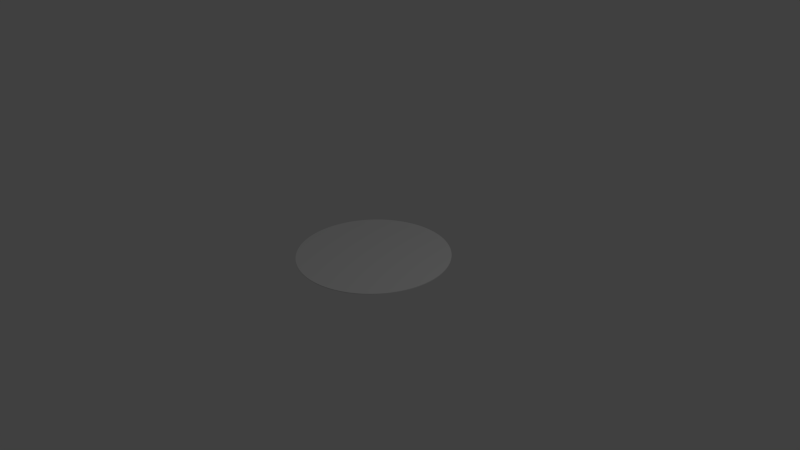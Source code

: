 # Source: target2.blend  (saved by Blender 2.69.0; exported with 4.5.12 LTS)
import bpy
from mathutils import Matrix  # noqa: F401  (used for matrix-valued properties, if any)

bpy.ops.wm.read_factory_settings(use_empty=True)
scene = bpy.context.scene
scene.name = 'Scene'

# ---- collections
col_collection_1 = bpy.data.collections.new('Collection 1'); scene.collection.children.link(col_collection_1)

# ---- world
world_world = bpy.data.worlds.new('World'); scene.world = world_world
world_world.color = (0.05088, 0.05088, 0.05088)
world_world.use_sun_shadow = False
world_world.sun_shadow_jitter_overblur = 0.0
world_world.cycles.sampling_method = 'MANUAL'
world_world.cycles.sample_map_resolution = 256

# ---- cameras
cam_camera = bpy.data.cameras.new('Camera')
cam_camera.clip_end = 100.0
cam_camera.lens = 35.0
cam_camera.sensor_width = 32.0
cam_camera.sensor_height = 18.0
cam_camera.ortho_scale = 7.314
cam_camera.dof.focus_distance = 0.0
cam_camera.dof.aperture_fstop = 128.0

# ---- lights
light_lamp = bpy.data.lights.new('Lamp', 'POINT')
light_lamp.transmission_factor = 0.0
light_lamp.cutoff_distance = 30.0
light_lamp.energy = 100.0
light_lamp.shadow_buffer_clip_start = 1.001
light_lamp.shadow_soft_size = 0.1
light_lamp.shadow_maximum_resolution = 0.006
light_lamp.use_absolute_resolution = True
light_lamp.cycles.use_multiple_importance_sampling = False

# ---- meshes
me_cylinder = bpy.data.meshes.new('Cylinder')
me_cylinder.from_pydata([(0.0, 0.0, -0.005), (0.0, 0.0, 0.005), (0.0, 1.0, -0.005), (0.0, 1.0, 0.005), (0.01227, 0.9999, -0.005), (0.01227, 0.9999, 0.005), (0.02454, 0.9997, -0.005), (0.02454, 0.9997, 0.005), (0.03681, 0.9993, -0.005), (0.03681, 0.9993, 0.005), (0.04907, 0.9988, -0.005), (0.04907, 0.9988, 0.005), (0.06132, 0.9981, -0.005), (0.06132, 0.9981, 0.005), (0.07356, 0.9973, -0.005), (0.07356, 0.9973, 0.005), (0.0858, 0.9963, -0.005), (0.0858, 0.9963, 0.005), (0.09802, 0.9952, -0.005), (0.09802, 0.9952, 0.005), (0.1102, 0.9939, -0.005), (0.1102, 0.9939, 0.005), (0.1224, 0.9925, -0.005), (0.1224, 0.9925, 0.005), (0.1346, 0.9909, -0.005), (0.1346, 0.9909, 0.005), (0.1467, 0.9892, -0.005), (0.1467, 0.9892, 0.005), (0.1589, 0.9873, -0.005), (0.1589, 0.9873, 0.005), (0.171, 0.9853, -0.005), (0.171, 0.9853, 0.005), (0.183, 0.9831, -0.005), (0.183, 0.9831, 0.005), (0.1951, 0.9808, -0.005), (0.1951, 0.9808, 0.005), (0.2071, 0.9783, -0.005), (0.2071, 0.9783, 0.005), (0.2191, 0.9757, -0.005), (0.2191, 0.9757, 0.005), (0.2311, 0.9729, -0.005), (0.2311, 0.9729, 0.005), (0.243, 0.97, -0.005), (0.243, 0.97, 0.005), (0.2549, 0.967, -0.005), (0.2549, 0.967, 0.005), (0.2667, 0.9638, -0.005), (0.2667, 0.9638, 0.005), (0.2785, 0.9604, -0.005), (0.2785, 0.9604, 0.005), (0.2903, 0.9569, -0.005), (0.2903, 0.9569, 0.005), (0.302, 0.9533, -0.005), (0.302, 0.9533, 0.005), (0.3137, 0.9495, -0.005), (0.3137, 0.9495, 0.005), (0.3253, 0.9456, -0.005), (0.3253, 0.9456, 0.005), (0.3369, 0.9415, -0.005), (0.3369, 0.9415, 0.005), (0.3484, 0.9373, -0.005), (0.3484, 0.9373, 0.005), (0.3599, 0.933, -0.005), (0.3599, 0.933, 0.005), (0.3713, 0.9285, -0.005), (0.3713, 0.9285, 0.005), (0.3827, 0.9239, -0.005), (0.3827, 0.9239, 0.005), (0.394, 0.9191, -0.005), (0.394, 0.9191, 0.005), (0.4052, 0.9142, -0.005), (0.4052, 0.9142, 0.005), (0.4164, 0.9092, -0.005), (0.4164, 0.9092, 0.005), (0.4276, 0.904, -0.005), (0.4276, 0.904, 0.005), (0.4386, 0.8987, -0.005), (0.4386, 0.8987, 0.005), (0.4496, 0.8932, -0.005), (0.4496, 0.8932, 0.005), (0.4605, 0.8876, -0.005), (0.4605, 0.8876, 0.005), (0.4714, 0.8819, -0.005), (0.4714, 0.8819, 0.005), (0.4822, 0.8761, -0.005), (0.4822, 0.8761, 0.005), (0.4929, 0.8701, -0.005), (0.4929, 0.8701, 0.005), (0.5035, 0.864, -0.005), (0.5035, 0.864, 0.005), (0.5141, 0.8577, -0.005), (0.5141, 0.8577, 0.005), (0.5246, 0.8514, -0.005), (0.5246, 0.8514, 0.005), (0.535, 0.8449, -0.005), (0.535, 0.8449, 0.005), (0.5453, 0.8382, -0.005), (0.5453, 0.8382, 0.005), (0.5556, 0.8315, -0.005), (0.5556, 0.8315, 0.005), (0.5657, 0.8246, -0.005), (0.5657, 0.8246, 0.005), (0.5758, 0.8176, -0.005), (0.5758, 0.8176, 0.005), (0.5858, 0.8105, -0.005), (0.5858, 0.8105, 0.005), (0.5957, 0.8032, -0.005), (0.5957, 0.8032, 0.005), (0.6055, 0.7958, -0.005), (0.6055, 0.7958, 0.005), (0.6152, 0.7883, -0.005), (0.6152, 0.7883, 0.005), (0.6249, 0.7807, -0.005), (0.6249, 0.7807, 0.005), (0.6344, 0.773, -0.005), (0.6344, 0.773, 0.005), (0.6438, 0.7652, -0.005), (0.6438, 0.7652, 0.005), (0.6532, 0.7572, -0.005), (0.6532, 0.7572, 0.005), (0.6624, 0.7491, -0.005), (0.6624, 0.7491, 0.005), (0.6716, 0.741, -0.005), (0.6716, 0.741, 0.005), (0.6806, 0.7327, -0.005), (0.6806, 0.7327, 0.005), (0.6895, 0.7242, -0.005), (0.6895, 0.7242, 0.005), (0.6984, 0.7157, -0.005), (0.6984, 0.7157, 0.005), (0.7071, 0.7071, -0.005), (0.7071, 0.7071, 0.005), (0.7157, 0.6984, -0.005), (0.7157, 0.6984, 0.005), (0.7242, 0.6895, -0.005), (0.7242, 0.6895, 0.005), (0.7327, 0.6806, -0.005), (0.7327, 0.6806, 0.005), (0.741, 0.6716, -0.005), (0.741, 0.6716, 0.005), (0.7491, 0.6624, -0.005), (0.7491, 0.6624, 0.005), (0.7572, 0.6532, -0.005), (0.7572, 0.6532, 0.005), (0.7652, 0.6438, -0.005), (0.7652, 0.6438, 0.005), (0.773, 0.6344, -0.005), (0.773, 0.6344, 0.005), (0.7807, 0.6249, -0.005), (0.7807, 0.6249, 0.005), (0.7883, 0.6152, -0.005), (0.7883, 0.6152, 0.005), (0.7958, 0.6055, -0.005), (0.7958, 0.6055, 0.005), (0.8032, 0.5957, -0.005), (0.8032, 0.5957, 0.005), (0.8105, 0.5858, -0.005), (0.8105, 0.5858, 0.005), (0.8176, 0.5758, -0.005), (0.8176, 0.5758, 0.005), (0.8246, 0.5657, -0.005), (0.8246, 0.5657, 0.005), (0.8315, 0.5556, -0.005), (0.8315, 0.5556, 0.005), (0.8382, 0.5453, -0.005), (0.8382, 0.5453, 0.005), (0.8449, 0.535, -0.005), (0.8449, 0.535, 0.005), (0.8514, 0.5246, -0.005), (0.8514, 0.5246, 0.005), (0.8577, 0.5141, -0.005), (0.8577, 0.5141, 0.005), (0.864, 0.5035, -0.005), (0.864, 0.5035, 0.005), (0.8701, 0.4929, -0.005), (0.8701, 0.4929, 0.005), (0.8761, 0.4822, -0.005), (0.8761, 0.4822, 0.005), (0.8819, 0.4714, -0.005), (0.8819, 0.4714, 0.005), (0.8876, 0.4605, -0.005), (0.8876, 0.4605, 0.005), (0.8932, 0.4496, -0.005), (0.8932, 0.4496, 0.005), (0.8987, 0.4386, -0.005), (0.8987, 0.4386, 0.005), (0.904, 0.4276, -0.005), (0.904, 0.4276, 0.005), (0.9092, 0.4164, -0.005), (0.9092, 0.4164, 0.005), (0.9142, 0.4052, -0.005), (0.9142, 0.4052, 0.005), (0.9191, 0.394, -0.005), (0.9191, 0.394, 0.005), (0.9239, 0.3827, -0.005), (0.9239, 0.3827, 0.005), (0.9285, 0.3713, -0.005), (0.9285, 0.3713, 0.005), (0.933, 0.3599, -0.005), (0.933, 0.3599, 0.005), (0.9373, 0.3484, -0.005), (0.9373, 0.3484, 0.005), (0.9415, 0.3369, -0.005), (0.9415, 0.3369, 0.005), (0.9456, 0.3253, -0.005), (0.9456, 0.3253, 0.005), (0.9495, 0.3137, -0.005), (0.9495, 0.3137, 0.005), (0.9533, 0.302, -0.005), (0.9533, 0.302, 0.005), (0.9569, 0.2903, -0.005), (0.9569, 0.2903, 0.005), (0.9604, 0.2785, -0.005), (0.9604, 0.2785, 0.005), (0.9638, 0.2667, -0.005), (0.9638, 0.2667, 0.005), (0.967, 0.2549, -0.005), (0.967, 0.2549, 0.005), (0.97, 0.243, -0.005), (0.97, 0.243, 0.005), (0.9729, 0.2311, -0.005), (0.9729, 0.2311, 0.005), (0.9757, 0.2191, -0.005), (0.9757, 0.2191, 0.005), (0.9783, 0.2071, -0.005), (0.9783, 0.2071, 0.005), (0.9808, 0.1951, -0.005), (0.9808, 0.1951, 0.005), (0.9831, 0.183, -0.005), (0.9831, 0.183, 0.005), (0.9853, 0.171, -0.005), (0.9853, 0.171, 0.005), (0.9873, 0.1589, -0.005), (0.9873, 0.1589, 0.005), (0.9892, 0.1467, -0.005), (0.9892, 0.1467, 0.005), (0.9909, 0.1346, -0.005), (0.9909, 0.1346, 0.005), (0.9925, 0.1224, -0.005), (0.9925, 0.1224, 0.005), (0.9939, 0.1102, -0.005), (0.9939, 0.1102, 0.005), (0.9952, 0.09802, -0.005), (0.9952, 0.09802, 0.005), (0.9963, 0.0858, -0.005), (0.9963, 0.0858, 0.005), (0.9973, 0.07356, -0.005), (0.9973, 0.07356, 0.005), (0.9981, 0.06132, -0.005), (0.9981, 0.06132, 0.005), (0.9988, 0.04907, -0.005), (0.9988, 0.04907, 0.005), (0.9993, 0.03681, -0.005), (0.9993, 0.03681, 0.005), (0.9997, 0.02454, -0.005), (0.9997, 0.02454, 0.005), (0.9999, 0.01227, -0.005), (0.9999, 0.01227, 0.005), (1.0, -7.59e-07, -0.005), (1.0, -7.59e-07, 0.005), (0.9999, -0.01227, -0.005), (0.9999, -0.01227, 0.005), (0.9997, -0.02454, -0.005), (0.9997, -0.02454, 0.005), (0.9993, -0.03681, -0.005), (0.9993, -0.03681, 0.005), (0.9988, -0.04907, -0.005), (0.9988, -0.04907, 0.005), (0.9981, -0.06132, -0.005), (0.9981, -0.06132, 0.005), (0.9973, -0.07357, -0.005), (0.9973, -0.07357, 0.005), (0.9963, -0.0858, -0.005), (0.9963, -0.0858, 0.005), (0.9952, -0.09802, -0.005), (0.9952, -0.09802, 0.005), (0.9939, -0.1102, -0.005), (0.9939, -0.1102, 0.005), (0.9925, -0.1224, -0.005), (0.9925, -0.1224, 0.005), (0.9909, -0.1346, -0.005), (0.9909, -0.1346, 0.005), (0.9892, -0.1467, -0.005), (0.9892, -0.1467, 0.005), (0.9873, -0.1589, -0.005), (0.9873, -0.1589, 0.005), (0.9853, -0.171, -0.005), (0.9853, -0.171, 0.005), (0.9831, -0.183, -0.005), (0.9831, -0.183, 0.005), (0.9808, -0.1951, -0.005), (0.9808, -0.1951, 0.005), (0.9783, -0.2071, -0.005), (0.9783, -0.2071, 0.005), (0.9757, -0.2191, -0.005), (0.9757, -0.2191, 0.005), (0.9729, -0.2311, -0.005), (0.9729, -0.2311, 0.005), (0.97, -0.243, -0.005), (0.97, -0.243, 0.005), (0.967, -0.2549, -0.005), (0.967, -0.2549, 0.005), (0.9638, -0.2667, -0.005), (0.9638, -0.2667, 0.005), (0.9604, -0.2785, -0.005), (0.9604, -0.2785, 0.005), (0.9569, -0.2903, -0.005), (0.9569, -0.2903, 0.005), (0.9533, -0.302, -0.005), (0.9533, -0.302, 0.005), (0.9495, -0.3137, -0.005), (0.9495, -0.3137, 0.005), (0.9456, -0.3253, -0.005), (0.9456, -0.3253, 0.005), (0.9415, -0.3369, -0.005), (0.9415, -0.3369, 0.005), (0.9373, -0.3484, -0.005), (0.9373, -0.3484, 0.005), (0.933, -0.3599, -0.005), (0.933, -0.3599, 0.005), (0.9285, -0.3713, -0.005), (0.9285, -0.3713, 0.005), (0.9239, -0.3827, -0.005), (0.9239, -0.3827, 0.005), (0.9191, -0.394, -0.005), (0.9191, -0.394, 0.005), (0.9142, -0.4052, -0.005), (0.9142, -0.4052, 0.005), (0.9092, -0.4164, -0.005), (0.9092, -0.4164, 0.005), (0.904, -0.4276, -0.005), (0.904, -0.4276, 0.005), (0.8987, -0.4386, -0.005), (0.8987, -0.4386, 0.005), (0.8932, -0.4496, -0.005), (0.8932, -0.4496, 0.005), (0.8876, -0.4605, -0.005), (0.8876, -0.4605, 0.005), (0.8819, -0.4714, -0.005), (0.8819, -0.4714, 0.005), (0.8761, -0.4822, -0.005), (0.8761, -0.4822, 0.005), (0.8701, -0.4929, -0.005), (0.8701, -0.4929, 0.005), (0.864, -0.5035, -0.005), (0.864, -0.5035, 0.005), (0.8577, -0.5141, -0.005), (0.8577, -0.5141, 0.005), (0.8514, -0.5246, -0.005), (0.8514, -0.5246, 0.005), (0.8449, -0.535, -0.005), (0.8449, -0.535, 0.005), (0.8382, -0.5453, -0.005), (0.8382, -0.5453, 0.005), (0.8315, -0.5556, -0.005), (0.8315, -0.5556, 0.005), (0.8246, -0.5657, -0.005), (0.8246, -0.5657, 0.005), (0.8176, -0.5758, -0.005), (0.8176, -0.5758, 0.005), (0.8105, -0.5858, -0.005), (0.8105, -0.5858, 0.005), (0.8032, -0.5957, -0.005), (0.8032, -0.5957, 0.005), (0.7958, -0.6055, -0.005), (0.7958, -0.6055, 0.005), (0.7883, -0.6152, -0.005), (0.7883, -0.6152, 0.005), (0.7807, -0.6249, -0.005), (0.7807, -0.6249, 0.005), (0.773, -0.6344, -0.005), (0.773, -0.6344, 0.005), (0.7652, -0.6438, -0.005), (0.7652, -0.6438, 0.005), (0.7572, -0.6532, -0.005), (0.7572, -0.6532, 0.005), (0.7491, -0.6624, -0.005), (0.7491, -0.6624, 0.005), (0.7409, -0.6716, -0.005), (0.7409, -0.6716, 0.005), (0.7327, -0.6806, -0.005), (0.7327, -0.6806, 0.005), (0.7242, -0.6895, -0.005), (0.7242, -0.6895, 0.005), (0.7157, -0.6984, -0.005), (0.7157, -0.6984, 0.005), (0.7071, -0.7071, -0.005), (0.7071, -0.7071, 0.005), (0.6984, -0.7157, -0.005), (0.6984, -0.7157, 0.005), (0.6895, -0.7242, -0.005), (0.6895, -0.7242, 0.005), (0.6806, -0.7327, -0.005), (0.6806, -0.7327, 0.005), (0.6716, -0.741, -0.005), (0.6716, -0.741, 0.005), (0.6624, -0.7491, -0.005), (0.6624, -0.7491, 0.005), (0.6532, -0.7572, -0.005), (0.6532, -0.7572, 0.005), (0.6438, -0.7652, -0.005), (0.6438, -0.7652, 0.005), (0.6344, -0.773, -0.005), (0.6344, -0.773, 0.005), (0.6249, -0.7807, -0.005), (0.6249, -0.7807, 0.005), (0.6152, -0.7883, -0.005), (0.6152, -0.7883, 0.005), (0.6055, -0.7958, -0.005), (0.6055, -0.7958, 0.005), (0.5957, -0.8032, -0.005), (0.5957, -0.8032, 0.005), (0.5858, -0.8105, -0.005), (0.5858, -0.8105, 0.005), (0.5758, -0.8176, -0.005), (0.5758, -0.8176, 0.005), (0.5657, -0.8246, -0.005), (0.5657, -0.8246, 0.005), (0.5556, -0.8315, -0.005), (0.5556, -0.8315, 0.005), (0.5453, -0.8382, -0.005), (0.5453, -0.8382, 0.005), (0.535, -0.8449, -0.005), (0.535, -0.8449, 0.005), (0.5246, -0.8514, -0.005), (0.5246, -0.8514, 0.005), (0.5141, -0.8577, -0.005), (0.5141, -0.8577, 0.005), (0.5035, -0.864, -0.005), (0.5035, -0.864, 0.005), (0.4929, -0.8701, -0.005), (0.4929, -0.8701, 0.005), (0.4822, -0.8761, -0.005), (0.4822, -0.8761, 0.005), (0.4714, -0.8819, -0.005), (0.4714, -0.8819, 0.005), (0.4605, -0.8876, -0.005), (0.4605, -0.8876, 0.005), (0.4496, -0.8932, -0.005), (0.4496, -0.8932, 0.005), (0.4386, -0.8987, -0.005), (0.4386, -0.8987, 0.005), (0.4276, -0.904, -0.005), (0.4276, -0.904, 0.005), (0.4164, -0.9092, -0.005), (0.4164, -0.9092, 0.005), (0.4052, -0.9142, -0.005), (0.4052, -0.9142, 0.005), (0.394, -0.9191, -0.005), (0.394, -0.9191, 0.005), (0.3827, -0.9239, -0.005), (0.3827, -0.9239, 0.005), (0.3713, -0.9285, -0.005), (0.3713, -0.9285, 0.005), (0.3599, -0.933, -0.005), (0.3599, -0.933, 0.005), (0.3484, -0.9373, -0.005), (0.3484, -0.9373, 0.005), (0.3369, -0.9415, -0.005), (0.3369, -0.9415, 0.005), (0.3253, -0.9456, -0.005), (0.3253, -0.9456, 0.005), (0.3137, -0.9495, -0.005), (0.3137, -0.9495, 0.005), (0.302, -0.9533, -0.005), (0.302, -0.9533, 0.005), (0.2903, -0.9569, -0.005), (0.2903, -0.9569, 0.005), (0.2785, -0.9604, -0.005), (0.2785, -0.9604, 0.005), (0.2667, -0.9638, -0.005), (0.2667, -0.9638, 0.005), (0.2549, -0.967, -0.005), (0.2549, -0.967, 0.005), (0.243, -0.97, -0.005), (0.243, -0.97, 0.005), (0.2311, -0.9729, -0.005), (0.2311, -0.9729, 0.005), (0.2191, -0.9757, -0.005), (0.2191, -0.9757, 0.005), (0.2071, -0.9783, -0.005), (0.2071, -0.9783, 0.005), (0.1951, -0.9808, -0.005), (0.1951, -0.9808, 0.005), (0.183, -0.9831, -0.005), (0.183, -0.9831, 0.005), (0.171, -0.9853, -0.005), (0.171, -0.9853, 0.005), (0.1589, -0.9873, -0.005), (0.1589, -0.9873, 0.005), (0.1467, -0.9892, -0.005), (0.1467, -0.9892, 0.005), (0.1346, -0.9909, -0.005), (0.1346, -0.9909, 0.005), (0.1224, -0.9925, -0.005), (0.1224, -0.9925, 0.005), (0.1102, -0.9939, -0.005), (0.1102, -0.9939, 0.005), (0.09801, -0.9952, -0.005), (0.09801, -0.9952, 0.005), (0.08579, -0.9963, -0.005), (0.08579, -0.9963, 0.005), (0.07356, -0.9973, -0.005), (0.07356, -0.9973, 0.005), (0.06132, -0.9981, -0.005), (0.06132, -0.9981, 0.005), (0.04906, -0.9988, -0.005), (0.04906, -0.9988, 0.005), (0.0368, -0.9993, -0.005), (0.0368, -0.9993, 0.005), (0.02454, -0.9997, -0.005), (0.02454, -0.9997, 0.005), (0.01227, -0.9999, -0.005), (0.01227, -0.9999, 0.005), (-5.094e-06, -1.0, -0.005), (-5.094e-06, -1.0, 0.005), (-0.01228, -0.9999, -0.005), (-0.01228, -0.9999, 0.005), (-0.02455, -0.9997, -0.005), (-0.02455, -0.9997, 0.005), (-0.03681, -0.9993, -0.005), (-0.03681, -0.9993, 0.005), (-0.04907, -0.9988, -0.005), (-0.04907, -0.9988, 0.005), (-0.06133, -0.9981, -0.005), (-0.06133, -0.9981, 0.005), (-0.07357, -0.9973, -0.005), (-0.07357, -0.9973, 0.005), (-0.0858, -0.9963, -0.005), (-0.0858, -0.9963, 0.005), (-0.09802, -0.9952, -0.005), (-0.09802, -0.9952, 0.005), (-0.1102, -0.9939, -0.005), (-0.1102, -0.9939, 0.005), (-0.1224, -0.9925, -0.005), (-0.1224, -0.9925, 0.005), (-0.1346, -0.9909, -0.005), (-0.1346, -0.9909, 0.005), (-0.1467, -0.9892, -0.005), (-0.1467, -0.9892, 0.005), (-0.1589, -0.9873, -0.005), (-0.1589, -0.9873, 0.005), (-0.171, -0.9853, -0.005), (-0.171, -0.9853, 0.005), (-0.183, -0.9831, -0.005), (-0.183, -0.9831, 0.005), (-0.1951, -0.9808, -0.005), (-0.1951, -0.9808, 0.005), (-0.2071, -0.9783, -0.005), (-0.2071, -0.9783, 0.005), (-0.2191, -0.9757, -0.005), (-0.2191, -0.9757, 0.005), (-0.2311, -0.9729, -0.005), (-0.2311, -0.9729, 0.005), (-0.243, -0.97, -0.005), (-0.243, -0.97, 0.005), (-0.2549, -0.967, -0.005), (-0.2549, -0.967, 0.005), (-0.2667, -0.9638, -0.005), (-0.2667, -0.9638, 0.005), (-0.2785, -0.9604, -0.005), (-0.2785, -0.9604, 0.005), (-0.2903, -0.9569, -0.005), (-0.2903, -0.9569, 0.005), (-0.302, -0.9533, -0.005), (-0.302, -0.9533, 0.005), (-0.3137, -0.9495, -0.005), (-0.3137, -0.9495, 0.005), (-0.3253, -0.9456, -0.005), (-0.3253, -0.9456, 0.005), (-0.3369, -0.9415, -0.005), (-0.3369, -0.9415, 0.005), (-0.3484, -0.9373, -0.005), (-0.3484, -0.9373, 0.005), (-0.3599, -0.933, -0.005), (-0.3599, -0.933, 0.005), (-0.3713, -0.9285, -0.005), (-0.3713, -0.9285, 0.005), (-0.3827, -0.9239, -0.005), (-0.3827, -0.9239, 0.005), (-0.394, -0.9191, -0.005), (-0.394, -0.9191, 0.005), (-0.4052, -0.9142, -0.005), (-0.4052, -0.9142, 0.005), (-0.4164, -0.9092, -0.005), (-0.4164, -0.9092, 0.005), (-0.4276, -0.904, -0.005), (-0.4276, -0.904, 0.005), (-0.4386, -0.8987, -0.005), (-0.4386, -0.8987, 0.005), (-0.4496, -0.8932, -0.005), (-0.4496, -0.8932, 0.005), (-0.4605, -0.8876, -0.005), (-0.4605, -0.8876, 0.005), (-0.4714, -0.8819, -0.005), (-0.4714, -0.8819, 0.005), (-0.4822, -0.8761, -0.005), (-0.4822, -0.8761, 0.005), (-0.4929, -0.8701, -0.005), (-0.4929, -0.8701, 0.005), (-0.5035, -0.864, -0.005), (-0.5035, -0.864, 0.005), (-0.5141, -0.8577, -0.005), (-0.5141, -0.8577, 0.005), (-0.5246, -0.8514, -0.005), (-0.5246, -0.8514, 0.005), (-0.535, -0.8449, -0.005), (-0.535, -0.8449, 0.005), (-0.5453, -0.8382, -0.005), (-0.5453, -0.8382, 0.005), (-0.5556, -0.8315, -0.005), (-0.5556, -0.8315, 0.005), (-0.5657, -0.8246, -0.005), (-0.5657, -0.8246, 0.005), (-0.5758, -0.8176, -0.005), (-0.5758, -0.8176, 0.005), (-0.5858, -0.8105, -0.005), (-0.5858, -0.8105, 0.005), (-0.5957, -0.8032, -0.005), (-0.5957, -0.8032, 0.005), (-0.6055, -0.7958, -0.005), (-0.6055, -0.7958, 0.005), (-0.6152, -0.7883, -0.005), (-0.6152, -0.7883, 0.005), (-0.6249, -0.7807, -0.005), (-0.6249, -0.7807, 0.005), (-0.6344, -0.773, -0.005), (-0.6344, -0.773, 0.005), (-0.6438, -0.7652, -0.005), (-0.6438, -0.7652, 0.005), (-0.6532, -0.7572, -0.005), (-0.6532, -0.7572, 0.005), (-0.6624, -0.7491, -0.005), (-0.6624, -0.7491, 0.005), (-0.6716, -0.7409, -0.005), (-0.6716, -0.7409, 0.005), (-0.6806, -0.7326, -0.005), (-0.6806, -0.7326, 0.005), (-0.6895, -0.7242, -0.005), (-0.6895, -0.7242, 0.005), (-0.6984, -0.7157, -0.005), (-0.6984, -0.7157, 0.005), (-0.7071, -0.7071, -0.005), (-0.7071, -0.7071, 0.005), (-0.7157, -0.6984, -0.005), (-0.7157, -0.6984, 0.005), (-0.7243, -0.6895, -0.005), (-0.7243, -0.6895, 0.005), (-0.7327, -0.6806, -0.005), (-0.7327, -0.6806, 0.005), (-0.741, -0.6716, -0.005), (-0.741, -0.6716, 0.005), (-0.7491, -0.6624, -0.005), (-0.7491, -0.6624, 0.005), (-0.7572, -0.6532, -0.005), (-0.7572, -0.6532, 0.005), (-0.7652, -0.6438, -0.005), (-0.7652, -0.6438, 0.005), (-0.773, -0.6344, -0.005), (-0.773, -0.6344, 0.005), (-0.7807, -0.6249, -0.005), (-0.7807, -0.6249, 0.005), (-0.7884, -0.6152, -0.005), (-0.7884, -0.6152, 0.005), (-0.7958, -0.6055, -0.005), (-0.7958, -0.6055, 0.005), (-0.8032, -0.5957, -0.005), (-0.8032, -0.5957, 0.005), (-0.8105, -0.5858, -0.005), (-0.8105, -0.5858, 0.005), (-0.8176, -0.5758, -0.005), (-0.8176, -0.5758, 0.005), (-0.8246, -0.5657, -0.005), (-0.8246, -0.5657, 0.005), (-0.8315, -0.5556, -0.005), (-0.8315, -0.5556, 0.005), (-0.8382, -0.5453, -0.005), (-0.8382, -0.5453, 0.005), (-0.8449, -0.535, -0.005), (-0.8449, -0.535, 0.005), (-0.8514, -0.5246, -0.005), (-0.8514, -0.5246, 0.005), (-0.8577, -0.5141, -0.005), (-0.8577, -0.5141, 0.005), (-0.864, -0.5035, -0.005), (-0.864, -0.5035, 0.005), (-0.8701, -0.4929, -0.005), (-0.8701, -0.4929, 0.005), (-0.8761, -0.4822, -0.005), (-0.8761, -0.4822, 0.005), (-0.8819, -0.4714, -0.005), (-0.8819, -0.4714, 0.005), (-0.8876, -0.4605, -0.005), (-0.8876, -0.4605, 0.005), (-0.8932, -0.4496, -0.005), (-0.8932, -0.4496, 0.005), (-0.8987, -0.4386, -0.005), (-0.8987, -0.4386, 0.005), (-0.904, -0.4275, -0.005), (-0.904, -0.4275, 0.005), (-0.9092, -0.4164, -0.005), (-0.9092, -0.4164, 0.005), (-0.9142, -0.4052, -0.005), (-0.9142, -0.4052, 0.005), (-0.9191, -0.394, -0.005), (-0.9191, -0.394, 0.005), (-0.9239, -0.3827, -0.005), (-0.9239, -0.3827, 0.005), (-0.9285, -0.3713, -0.005), (-0.9285, -0.3713, 0.005), (-0.933, -0.3599, -0.005), (-0.933, -0.3599, 0.005), (-0.9373, -0.3484, -0.005), (-0.9373, -0.3484, 0.005), (-0.9415, -0.3369, -0.005), (-0.9415, -0.3369, 0.005), (-0.9456, -0.3253, -0.005), (-0.9456, -0.3253, 0.005), (-0.9495, -0.3137, -0.005), (-0.9495, -0.3137, 0.005), (-0.9533, -0.302, -0.005), (-0.9533, -0.302, 0.005), (-0.9569, -0.2903, -0.005), (-0.9569, -0.2903, 0.005), (-0.9604, -0.2785, -0.005), (-0.9604, -0.2785, 0.005), (-0.9638, -0.2667, -0.005), (-0.9638, -0.2667, 0.005), (-0.967, -0.2549, -0.005), (-0.967, -0.2549, 0.005), (-0.97, -0.243, -0.005), (-0.97, -0.243, 0.005), (-0.9729, -0.231, -0.005), (-0.9729, -0.231, 0.005), (-0.9757, -0.2191, -0.005), (-0.9757, -0.2191, 0.005), (-0.9783, -0.2071, -0.005), (-0.9783, -0.2071, 0.005), (-0.9808, -0.1951, -0.005), (-0.9808, -0.1951, 0.005), (-0.9831, -0.183, -0.005), (-0.9831, -0.183, 0.005), (-0.9853, -0.171, -0.005), (-0.9853, -0.171, 0.005), (-0.9873, -0.1588, -0.005), (-0.9873, -0.1588, 0.005), (-0.9892, -0.1467, -0.005), (-0.9892, -0.1467, 0.005), (-0.9909, -0.1346, -0.005), (-0.9909, -0.1346, 0.005), (-0.9925, -0.1224, -0.005), (-0.9925, -0.1224, 0.005), (-0.9939, -0.1102, -0.005), (-0.9939, -0.1102, 0.005), (-0.9952, -0.09801, -0.005), (-0.9952, -0.09801, 0.005), (-0.9963, -0.08579, -0.005), (-0.9963, -0.08579, 0.005), (-0.9973, -0.07356, -0.005), (-0.9973, -0.07356, 0.005), (-0.9981, -0.06131, -0.005), (-0.9981, -0.06131, 0.005), (-0.9988, -0.04906, -0.005), (-0.9988, -0.04906, 0.005), (-0.9993, -0.0368, -0.005), (-0.9993, -0.0368, 0.005), (-0.9997, -0.02453, -0.005), (-0.9997, -0.02453, 0.005), (-0.9999, -0.01226, -0.005), (-0.9999, -0.01226, 0.005), (-1.0, 9.549e-06, -0.005), (-1.0, 9.549e-06, 0.005), (-0.9999, 0.01228, -0.005), (-0.9999, 0.01228, 0.005), (-0.9997, 0.02455, -0.005), (-0.9997, 0.02455, 0.005), (-0.9993, 0.03682, -0.005), (-0.9993, 0.03682, 0.005), (-0.9988, 0.04908, -0.005), (-0.9988, 0.04908, 0.005), (-0.9981, 0.06133, -0.005), (-0.9981, 0.06133, 0.005), (-0.9973, 0.07357, -0.005), (-0.9973, 0.07357, 0.005), (-0.9963, 0.08581, -0.005), (-0.9963, 0.08581, 0.005), (-0.9952, 0.09803, -0.005), (-0.9952, 0.09803, 0.005), (-0.9939, 0.1102, -0.005), (-0.9939, 0.1102, 0.005), (-0.9925, 0.1224, -0.005), (-0.9925, 0.1224, 0.005), (-0.9909, 0.1346, -0.005), (-0.9909, 0.1346, 0.005), (-0.9892, 0.1467, -0.005), (-0.9892, 0.1467, 0.005), (-0.9873, 0.1589, -0.005), (-0.9873, 0.1589, 0.005), (-0.9853, 0.171, -0.005), (-0.9853, 0.171, 0.005), (-0.9831, 0.183, -0.005), (-0.9831, 0.183, 0.005), (-0.9808, 0.1951, -0.005), (-0.9808, 0.1951, 0.005), (-0.9783, 0.2071, -0.005), (-0.9783, 0.2071, 0.005), (-0.9757, 0.2191, -0.005), (-0.9757, 0.2191, 0.005), (-0.9729, 0.2311, -0.005), (-0.9729, 0.2311, 0.005), (-0.97, 0.243, -0.005), (-0.97, 0.243, 0.005), (-0.967, 0.2549, -0.005), (-0.967, 0.2549, 0.005), (-0.9638, 0.2667, -0.005), (-0.9638, 0.2667, 0.005), (-0.9604, 0.2785, -0.005), (-0.9604, 0.2785, 0.005), (-0.9569, 0.2903, -0.005), (-0.9569, 0.2903, 0.005), (-0.9533, 0.302, -0.005), (-0.9533, 0.302, 0.005), (-0.9495, 0.3137, -0.005), (-0.9495, 0.3137, 0.005), (-0.9456, 0.3253, -0.005), (-0.9456, 0.3253, 0.005), (-0.9415, 0.3369, -0.005), (-0.9415, 0.3369, 0.005), (-0.9373, 0.3484, -0.005), (-0.9373, 0.3484, 0.005), (-0.933, 0.3599, -0.005), (-0.933, 0.3599, 0.005), (-0.9285, 0.3713, -0.005), (-0.9285, 0.3713, 0.005), (-0.9239, 0.3827, -0.005), (-0.9239, 0.3827, 0.005), (-0.9191, 0.394, -0.005), (-0.9191, 0.394, 0.005), (-0.9142, 0.4053, -0.005), (-0.9142, 0.4053, 0.005), (-0.9092, 0.4164, -0.005), (-0.9092, 0.4164, 0.005), (-0.904, 0.4276, -0.005), (-0.904, 0.4276, 0.005), (-0.8987, 0.4386, -0.005), (-0.8987, 0.4386, 0.005), (-0.8932, 0.4496, -0.005), (-0.8932, 0.4496, 0.005), (-0.8876, 0.4605, -0.005), (-0.8876, 0.4605, 0.005), (-0.8819, 0.4714, -0.005), (-0.8819, 0.4714, 0.005), (-0.8761, 0.4822, -0.005), (-0.8761, 0.4822, 0.005), (-0.8701, 0.4929, -0.005), (-0.8701, 0.4929, 0.005), (-0.864, 0.5035, -0.005), (-0.864, 0.5035, 0.005), (-0.8577, 0.5141, -0.005), (-0.8577, 0.5141, 0.005), (-0.8513, 0.5246, -0.005), (-0.8513, 0.5246, 0.005), (-0.8448, 0.535, -0.005), (-0.8448, 0.535, 0.005), (-0.8382, 0.5453, -0.005), (-0.8382, 0.5453, 0.005), (-0.8315, 0.5556, -0.005), (-0.8315, 0.5556, 0.005), (-0.8246, 0.5657, -0.005), (-0.8246, 0.5657, 0.005), (-0.8176, 0.5758, -0.005), (-0.8176, 0.5758, 0.005), (-0.8105, 0.5858, -0.005), (-0.8105, 0.5858, 0.005), (-0.8032, 0.5957, -0.005), (-0.8032, 0.5957, 0.005), (-0.7958, 0.6055, -0.005), (-0.7958, 0.6055, 0.005), (-0.7883, 0.6152, -0.005), (-0.7883, 0.6152, 0.005), (-0.7807, 0.6249, -0.005), (-0.7807, 0.6249, 0.005), (-0.773, 0.6344, -0.005), (-0.773, 0.6344, 0.005), (-0.7652, 0.6438, -0.005), (-0.7652, 0.6438, 0.005), (-0.7572, 0.6532, -0.005), (-0.7572, 0.6532, 0.005), (-0.7491, 0.6624, -0.005), (-0.7491, 0.6624, 0.005), (-0.7409, 0.6716, -0.005), (-0.7409, 0.6716, 0.005), (-0.7326, 0.6806, -0.005), (-0.7326, 0.6806, 0.005), (-0.7242, 0.6895, -0.005), (-0.7242, 0.6895, 0.005), (-0.7157, 0.6984, -0.005), (-0.7157, 0.6984, 0.005), (-0.7071, 0.7071, -0.005), (-0.7071, 0.7071, 0.005), (-0.6984, 0.7157, -0.005), (-0.6984, 0.7157, 0.005), (-0.6895, 0.7243, -0.005), (-0.6895, 0.7243, 0.005), (-0.6806, 0.7327, -0.005), (-0.6806, 0.7327, 0.005), (-0.6716, 0.741, -0.005), (-0.6716, 0.741, 0.005), (-0.6624, 0.7491, -0.005), (-0.6624, 0.7491, 0.005), (-0.6532, 0.7572, -0.005), (-0.6532, 0.7572, 0.005), (-0.6438, 0.7652, -0.005), (-0.6438, 0.7652, 0.005), (-0.6344, 0.773, -0.005), (-0.6344, 0.773, 0.005), (-0.6249, 0.7807, -0.005), (-0.6249, 0.7807, 0.005), (-0.6152, 0.7884, -0.005), (-0.6152, 0.7884, 0.005), (-0.6055, 0.7958, -0.005), (-0.6055, 0.7958, 0.005), (-0.5957, 0.8032, -0.005), (-0.5957, 0.8032, 0.005), (-0.5858, 0.8105, -0.005), (-0.5858, 0.8105, 0.005), (-0.5758, 0.8176, -0.005), (-0.5758, 0.8176, 0.005), (-0.5657, 0.8246, -0.005), (-0.5657, 0.8246, 0.005), (-0.5556, 0.8315, -0.005), (-0.5556, 0.8315, 0.005), (-0.5453, 0.8382, -0.005), (-0.5453, 0.8382, 0.005), (-0.535, 0.8449, -0.005), (-0.535, 0.8449, 0.005), (-0.5246, 0.8514, -0.005), (-0.5246, 0.8514, 0.005), (-0.5141, 0.8577, -0.005), (-0.5141, 0.8577, 0.005), (-0.5035, 0.864, -0.005), (-0.5035, 0.864, 0.005), (-0.4929, 0.8701, -0.005), (-0.4929, 0.8701, 0.005), (-0.4822, 0.8761, -0.005), (-0.4822, 0.8761, 0.005), (-0.4714, 0.8819, -0.005), (-0.4714, 0.8819, 0.005), (-0.4605, 0.8876, -0.005), (-0.4605, 0.8876, 0.005), (-0.4496, 0.8932, -0.005), (-0.4496, 0.8932, 0.005), (-0.4386, 0.8987, -0.005), (-0.4386, 0.8987, 0.005), (-0.4275, 0.904, -0.005), (-0.4275, 0.904, 0.005), (-0.4164, 0.9092, -0.005), (-0.4164, 0.9092, 0.005), (-0.4052, 0.9142, -0.005), (-0.4052, 0.9142, 0.005), (-0.394, 0.9191, -0.005), (-0.394, 0.9191, 0.005), (-0.3827, 0.9239, -0.005), (-0.3827, 0.9239, 0.005), (-0.3713, 0.9285, -0.005), (-0.3713, 0.9285, 0.005), (-0.3599, 0.933, -0.005), (-0.3599, 0.933, 0.005), (-0.3484, 0.9373, -0.005), (-0.3484, 0.9373, 0.005), (-0.3369, 0.9415, -0.005), (-0.3369, 0.9415, 0.005), (-0.3253, 0.9456, -0.005), (-0.3253, 0.9456, 0.005), (-0.3137, 0.9495, -0.005), (-0.3137, 0.9495, 0.005), (-0.302, 0.9533, -0.005), (-0.302, 0.9533, 0.005), (-0.2903, 0.9569, -0.005), (-0.2903, 0.9569, 0.005), (-0.2785, 0.9604, -0.005), (-0.2785, 0.9604, 0.005), (-0.2667, 0.9638, -0.005), (-0.2667, 0.9638, 0.005), (-0.2549, 0.967, -0.005), (-0.2549, 0.967, 0.005), (-0.243, 0.97, -0.005), (-0.243, 0.97, 0.005), (-0.231, 0.9729, -0.005), (-0.231, 0.9729, 0.005), (-0.2191, 0.9757, -0.005), (-0.2191, 0.9757, 0.005), (-0.2071, 0.9783, -0.005), (-0.2071, 0.9783, 0.005), (-0.1951, 0.9808, -0.005), (-0.1951, 0.9808, 0.005), (-0.183, 0.9831, -0.005), (-0.183, 0.9831, 0.005), (-0.1709, 0.9853, -0.005), (-0.1709, 0.9853, 0.005), (-0.1588, 0.9873, -0.005), (-0.1588, 0.9873, 0.005), (-0.1467, 0.9892, -0.005), (-0.1467, 0.9892, 0.005), (-0.1346, 0.9909, -0.005), (-0.1346, 0.9909, 0.005), (-0.1224, 0.9925, -0.005), (-0.1224, 0.9925, 0.005), (-0.1102, 0.9939, -0.005), (-0.1102, 0.9939, 0.005), (-0.098, 0.9952, -0.005), (-0.098, 0.9952, 0.005), (-0.08578, 0.9963, -0.005), (-0.08578, 0.9963, 0.005), (-0.07355, 0.9973, -0.005), (-0.07355, 0.9973, 0.005), (-0.06131, 0.9981, -0.005), (-0.06131, 0.9981, 0.005), (-0.04905, 0.9988, -0.005), (-0.04905, 0.9988, 0.005), (-0.03679, 0.9993, -0.005), (-0.03679, 0.9993, 0.005), (-0.02453, 0.9997, -0.005), (-0.02453, 0.9997, 0.005), (-0.01226, 0.9999, -0.005), (-0.01226, 0.9999, 0.005)], [], [(0, 2, 4), (1, 5, 3), (2, 3, 5, 4), (0, 4, 6), (1, 7, 5), (4, 5, 7, 6), (0, 6, 8), (1, 9, 7), (6, 7, 9, 8), (0, 8, 10), (1, 11, 9), (8, 9, 11, 10), (0, 10, 12), (1, 13, 11), (10, 11, 13, 12), (0, 12, 14), (1, 15, 13), (12, 13, 15, 14), (0, 14, 16), (1, 17, 15), (14, 15, 17, 16), (0, 16, 18), (1, 19, 17), (16, 17, 19, 18), (0, 18, 20), (1, 21, 19), (18, 19, 21, 20), (0, 20, 22), (1, 23, 21), (20, 21, 23, 22), (0, 22, 24), (1, 25, 23), (22, 23, 25, 24), (0, 24, 26), (1, 27, 25), (24, 25, 27, 26), (0, 26, 28), (1, 29, 27), (26, 27, 29, 28), (0, 28, 30), (1, 31, 29), (28, 29, 31, 30), (0, 30, 32), (1, 33, 31), (30, 31, 33, 32), (0, 32, 34), (1, 35, 33), (32, 33, 35, 34), (0, 34, 36), (1, 37, 35), (34, 35, 37, 36), (0, 36, 38), (1, 39, 37), (36, 37, 39, 38), (0, 38, 40), (1, 41, 39), (38, 39, 41, 40), (0, 40, 42), (1, 43, 41), (40, 41, 43, 42), (0, 42, 44), (1, 45, 43), (42, 43, 45, 44), (0, 44, 46), (1, 47, 45), (44, 45, 47, 46), (0, 46, 48), (1, 49, 47), (46, 47, 49, 48), (0, 48, 50), (1, 51, 49), (48, 49, 51, 50), (0, 50, 52), (1, 53, 51), (50, 51, 53, 52), (0, 52, 54), (1, 55, 53), (52, 53, 55, 54), (0, 54, 56), (1, 57, 55), (54, 55, 57, 56), (0, 56, 58), (1, 59, 57), (56, 57, 59, 58), (0, 58, 60), (1, 61, 59), (58, 59, 61, 60), (0, 60, 62), (1, 63, 61), (60, 61, 63, 62), (0, 62, 64), (1, 65, 63), (62, 63, 65, 64), (0, 64, 66), (1, 67, 65), (64, 65, 67, 66), (0, 66, 68), (1, 69, 67), (66, 67, 69, 68), (0, 68, 70), (1, 71, 69), (68, 69, 71, 70), (0, 70, 72), (1, 73, 71), (70, 71, 73, 72), (0, 72, 74), (1, 75, 73), (72, 73, 75, 74), (0, 74, 76), (1, 77, 75), (74, 75, 77, 76), (0, 76, 78), (1, 79, 77), (76, 77, 79, 78), (0, 78, 80), (1, 81, 79), (78, 79, 81, 80), (0, 80, 82), (1, 83, 81), (80, 81, 83, 82), (0, 82, 84), (1, 85, 83), (82, 83, 85, 84), (0, 84, 86), (1, 87, 85), (84, 85, 87, 86), (0, 86, 88), (1, 89, 87), (86, 87, 89, 88), (0, 88, 90), (1, 91, 89), (88, 89, 91, 90), (0, 90, 92), (1, 93, 91), (90, 91, 93, 92), (0, 92, 94), (1, 95, 93), (92, 93, 95, 94), (0, 94, 96), (1, 97, 95), (94, 95, 97, 96), (0, 96, 98), (1, 99, 97), (96, 97, 99, 98), (0, 98, 100), (1, 101, 99), (98, 99, 101, 100), (0, 100, 102), (1, 103, 101), (100, 101, 103, 102), (0, 102, 104), (1, 105, 103), (102, 103, 105, 104), (0, 104, 106), (1, 107, 105), (104, 105, 107, 106), (0, 106, 108), (1, 109, 107), (106, 107, 109, 108), (0, 108, 110), (1, 111, 109), (108, 109, 111, 110), (0, 110, 112), (1, 113, 111), (110, 111, 113, 112), (0, 112, 114), (1, 115, 113), (112, 113, 115, 114), (0, 114, 116), (1, 117, 115), (114, 115, 117, 116), (0, 116, 118), (1, 119, 117), (116, 117, 119, 118), (0, 118, 120), (1, 121, 119), (118, 119, 121, 120), (0, 120, 122), (1, 123, 121), (120, 121, 123, 122), (0, 122, 124), (1, 125, 123), (122, 123, 125, 124), (0, 124, 126), (1, 127, 125), (124, 125, 127, 126), (0, 126, 128), (1, 129, 127), (126, 127, 129, 128), (0, 128, 130), (1, 131, 129), (128, 129, 131, 130), (0, 130, 132), (1, 133, 131), (130, 131, 133, 132), (0, 132, 134), (1, 135, 133), (132, 133, 135, 134), (0, 134, 136), (1, 137, 135), (134, 135, 137, 136), (0, 136, 138), (1, 139, 137), (136, 137, 139, 138), (0, 138, 140), (1, 141, 139), (138, 139, 141, 140), (0, 140, 142), (1, 143, 141), (140, 141, 143, 142), (0, 142, 144), (1, 145, 143), (142, 143, 145, 144), (0, 144, 146), (1, 147, 145), (144, 145, 147, 146), (0, 146, 148), (1, 149, 147), (146, 147, 149, 148), (0, 148, 150), (1, 151, 149), (148, 149, 151, 150), (0, 150, 152), (1, 153, 151), (150, 151, 153, 152), (0, 152, 154), (1, 155, 153), (152, 153, 155, 154), (0, 154, 156), (1, 157, 155), (154, 155, 157, 156), (0, 156, 158), (1, 159, 157), (156, 157, 159, 158), (0, 158, 160), (1, 161, 159), (158, 159, 161, 160), (0, 160, 162), (1, 163, 161), (160, 161, 163, 162), (0, 162, 164), (1, 165, 163), (162, 163, 165, 164), (0, 164, 166), (1, 167, 165), (164, 165, 167, 166), (0, 166, 168), (1, 169, 167), (166, 167, 169, 168), (0, 168, 170), (1, 171, 169), (168, 169, 171, 170), (0, 170, 172), (1, 173, 171), (170, 171, 173, 172), (0, 172, 174), (1, 175, 173), (172, 173, 175, 174), (0, 174, 176), (1, 177, 175), (174, 175, 177, 176), (0, 176, 178), (1, 179, 177), (176, 177, 179, 178), (0, 178, 180), (1, 181, 179), (178, 179, 181, 180), (0, 180, 182), (1, 183, 181), (180, 181, 183, 182), (0, 182, 184), (1, 185, 183), (182, 183, 185, 184), (0, 184, 186), (1, 187, 185), (184, 185, 187, 186), (0, 186, 188), (1, 189, 187), (186, 187, 189, 188), (0, 188, 190), (1, 191, 189), (188, 189, 191, 190), (0, 190, 192), (1, 193, 191), (190, 191, 193, 192), (0, 192, 194), (1, 195, 193), (192, 193, 195, 194), (0, 194, 196), (1, 197, 195), (194, 195, 197, 196), (0, 196, 198), (1, 199, 197), (196, 197, 199, 198), (0, 198, 200), (1, 201, 199), (198, 199, 201, 200), (0, 200, 202), (1, 203, 201), (200, 201, 203, 202), (0, 202, 204), (1, 205, 203), (202, 203, 205, 204), (0, 204, 206), (1, 207, 205), (204, 205, 207, 206), (0, 206, 208), (1, 209, 207), (206, 207, 209, 208), (0, 208, 210), (1, 211, 209), (208, 209, 211, 210), (0, 210, 212), (1, 213, 211), (210, 211, 213, 212), (0, 212, 214), (1, 215, 213), (212, 213, 215, 214), (0, 214, 216), (1, 217, 215), (214, 215, 217, 216), (0, 216, 218), (1, 219, 217), (216, 217, 219, 218), (0, 218, 220), (1, 221, 219), (218, 219, 221, 220), (0, 220, 222), (1, 223, 221), (220, 221, 223, 222), (0, 222, 224), (1, 225, 223), (222, 223, 225, 224), (0, 224, 226), (1, 227, 225), (224, 225, 227, 226), (0, 226, 228), (1, 229, 227), (226, 227, 229, 228), (0, 228, 230), (1, 231, 229), (228, 229, 231, 230), (0, 230, 232), (1, 233, 231), (230, 231, 233, 232), (0, 232, 234), (1, 235, 233), (232, 233, 235, 234), (0, 234, 236), (1, 237, 235), (234, 235, 237, 236), (0, 236, 238), (1, 239, 237), (236, 237, 239, 238), (0, 238, 240), (1, 241, 239), (238, 239, 241, 240), (0, 240, 242), (1, 243, 241), (240, 241, 243, 242), (0, 242, 244), (1, 245, 243), (242, 243, 245, 244), (0, 244, 246), (1, 247, 245), (244, 245, 247, 246), (0, 246, 248), (1, 249, 247), (246, 247, 249, 248), (0, 248, 250), (1, 251, 249), (248, 249, 251, 250), (0, 250, 252), (1, 253, 251), (250, 251, 253, 252), (0, 252, 254), (1, 255, 253), (252, 253, 255, 254), (0, 254, 256), (1, 257, 255), (254, 255, 257, 256), (0, 256, 258), (1, 259, 257), (256, 257, 259, 258), (0, 258, 260), (1, 261, 259), (258, 259, 261, 260), (0, 260, 262), (1, 263, 261), (260, 261, 263, 262), (0, 262, 264), (1, 265, 263), (262, 263, 265, 264), (0, 264, 266), (1, 267, 265), (264, 265, 267, 266), (0, 266, 268), (1, 269, 267), (266, 267, 269, 268), (0, 268, 270), (1, 271, 269), (268, 269, 271, 270), (0, 270, 272), (1, 273, 271), (270, 271, 273, 272), (0, 272, 274), (1, 275, 273), (272, 273, 275, 274), (0, 274, 276), (1, 277, 275), (274, 275, 277, 276), (0, 276, 278), (1, 279, 277), (276, 277, 279, 278), (0, 278, 280), (1, 281, 279), (278, 279, 281, 280), (0, 280, 282), (1, 283, 281), (280, 281, 283, 282), (0, 282, 284), (1, 285, 283), (282, 283, 285, 284), (0, 284, 286), (1, 287, 285), (284, 285, 287, 286), (0, 286, 288), (1, 289, 287), (286, 287, 289, 288), (0, 288, 290), (1, 291, 289), (288, 289, 291, 290), (0, 290, 292), (1, 293, 291), (290, 291, 293, 292), (0, 292, 294), (1, 295, 293), (292, 293, 295, 294), (0, 294, 296), (1, 297, 295), (294, 295, 297, 296), (0, 296, 298), (1, 299, 297), (296, 297, 299, 298), (0, 298, 300), (1, 301, 299), (298, 299, 301, 300), (0, 300, 302), (1, 303, 301), (300, 301, 303, 302), (0, 302, 304), (1, 305, 303), (302, 303, 305, 304), (0, 304, 306), (1, 307, 305), (304, 305, 307, 306), (0, 306, 308), (1, 309, 307), (306, 307, 309, 308), (0, 308, 310), (1, 311, 309), (308, 309, 311, 310), (0, 310, 312), (1, 313, 311), (310, 311, 313, 312), (0, 312, 314), (1, 315, 313), (312, 313, 315, 314), (0, 314, 316), (1, 317, 315), (314, 315, 317, 316), (0, 316, 318), (1, 319, 317), (316, 317, 319, 318), (0, 318, 320), (1, 321, 319), (318, 319, 321, 320), (0, 320, 322), (1, 323, 321), (320, 321, 323, 322), (0, 322, 324), (1, 325, 323), (322, 323, 325, 324), (0, 324, 326), (1, 327, 325), (324, 325, 327, 326), (0, 326, 328), (1, 329, 327), (326, 327, 329, 328), (0, 328, 330), (1, 331, 329), (328, 329, 331, 330), (0, 330, 332), (1, 333, 331), (330, 331, 333, 332), (0, 332, 334), (1, 335, 333), (332, 333, 335, 334), (0, 334, 336), (1, 337, 335), (334, 335, 337, 336), (0, 336, 338), (1, 339, 337), (336, 337, 339, 338), (0, 338, 340), (1, 341, 339), (338, 339, 341, 340), (0, 340, 342), (1, 343, 341), (340, 341, 343, 342), (0, 342, 344), (1, 345, 343), (342, 343, 345, 344), (0, 344, 346), (1, 347, 345), (344, 345, 347, 346), (0, 346, 348), (1, 349, 347), (346, 347, 349, 348), (0, 348, 350), (1, 351, 349), (348, 349, 351, 350), (0, 350, 352), (1, 353, 351), (350, 351, 353, 352), (0, 352, 354), (1, 355, 353), (352, 353, 355, 354), (0, 354, 356), (1, 357, 355), (354, 355, 357, 356), (0, 356, 358), (1, 359, 357), (356, 357, 359, 358), (0, 358, 360), (1, 361, 359), (358, 359, 361, 360), (0, 360, 362), (1, 363, 361), (360, 361, 363, 362), (0, 362, 364), (1, 365, 363), (362, 363, 365, 364), (0, 364, 366), (1, 367, 365), (364, 365, 367, 366), (0, 366, 368), (1, 369, 367), (366, 367, 369, 368), (0, 368, 370), (1, 371, 369), (368, 369, 371, 370), (0, 370, 372), (1, 373, 371), (370, 371, 373, 372), (0, 372, 374), (1, 375, 373), (372, 373, 375, 374), (0, 374, 376), (1, 377, 375), (374, 375, 377, 376), (0, 376, 378), (1, 379, 377), (376, 377, 379, 378), (0, 378, 380), (1, 381, 379), (378, 379, 381, 380), (0, 380, 382), (1, 383, 381), (380, 381, 383, 382), (0, 382, 384), (1, 385, 383), (382, 383, 385, 384), (0, 384, 386), (1, 387, 385), (384, 385, 387, 386), (0, 386, 388), (1, 389, 387), (386, 387, 389, 388), (0, 388, 390), (1, 391, 389), (388, 389, 391, 390), (0, 390, 392), (1, 393, 391), (390, 391, 393, 392), (0, 392, 394), (1, 395, 393), (392, 393, 395, 394), (0, 394, 396), (1, 397, 395), (394, 395, 397, 396), (0, 396, 398), (1, 399, 397), (396, 397, 399, 398), (0, 398, 400), (1, 401, 399), (398, 399, 401, 400), (0, 400, 402), (1, 403, 401), (400, 401, 403, 402), (0, 402, 404), (1, 405, 403), (402, 403, 405, 404), (0, 404, 406), (1, 407, 405), (404, 405, 407, 406), (0, 406, 408), (1, 409, 407), (406, 407, 409, 408), (0, 408, 410), (1, 411, 409), (408, 409, 411, 410), (0, 410, 412), (1, 413, 411), (410, 411, 413, 412), (0, 412, 414), (1, 415, 413), (412, 413, 415, 414), (0, 414, 416), (1, 417, 415), (414, 415, 417, 416), (0, 416, 418), (1, 419, 417), (416, 417, 419, 418), (0, 418, 420), (1, 421, 419), (418, 419, 421, 420), (0, 420, 422), (1, 423, 421), (420, 421, 423, 422), (0, 422, 424), (1, 425, 423), (422, 423, 425, 424), (0, 424, 426), (1, 427, 425), (424, 425, 427, 426), (0, 426, 428), (1, 429, 427), (426, 427, 429, 428), (0, 428, 430), (1, 431, 429), (428, 429, 431, 430), (0, 430, 432), (1, 433, 431), (430, 431, 433, 432), (0, 432, 434), (1, 435, 433), (432, 433, 435, 434), (0, 434, 436), (1, 437, 435), (434, 435, 437, 436), (0, 436, 438), (1, 439, 437), (436, 437, 439, 438), (0, 438, 440), (1, 441, 439), (438, 439, 441, 440), (0, 440, 442), (1, 443, 441), (440, 441, 443, 442), (0, 442, 444), (1, 445, 443), (442, 443, 445, 444), (0, 444, 446), (1, 447, 445), (444, 445, 447, 446), (0, 446, 448), (1, 449, 447), (446, 447, 449, 448), (0, 448, 450), (1, 451, 449), (448, 449, 451, 450), (0, 450, 452), (1, 453, 451), (450, 451, 453, 452), (0, 452, 454), (1, 455, 453), (452, 453, 455, 454), (0, 454, 456), (1, 457, 455), (454, 455, 457, 456), (0, 456, 458), (1, 459, 457), (456, 457, 459, 458), (0, 458, 460), (1, 461, 459), (458, 459, 461, 460), (0, 460, 462), (1, 463, 461), (460, 461, 463, 462), (0, 462, 464), (1, 465, 463), (462, 463, 465, 464), (0, 464, 466), (1, 467, 465), (464, 465, 467, 466), (0, 466, 468), (1, 469, 467), (466, 467, 469, 468), (0, 468, 470), (1, 471, 469), (468, 469, 471, 470), (0, 470, 472), (1, 473, 471), (470, 471, 473, 472), (0, 472, 474), (1, 475, 473), (472, 473, 475, 474), (0, 474, 476), (1, 477, 475), (474, 475, 477, 476), (0, 476, 478), (1, 479, 477), (476, 477, 479, 478), (0, 478, 480), (1, 481, 479), (478, 479, 481, 480), (0, 480, 482), (1, 483, 481), (480, 481, 483, 482), (0, 482, 484), (1, 485, 483), (482, 483, 485, 484), (0, 484, 486), (1, 487, 485), (484, 485, 487, 486), (0, 486, 488), (1, 489, 487), (486, 487, 489, 488), (0, 488, 490), (1, 491, 489), (488, 489, 491, 490), (0, 490, 492), (1, 493, 491), (490, 491, 493, 492), (0, 492, 494), (1, 495, 493), (492, 493, 495, 494), (0, 494, 496), (1, 497, 495), (494, 495, 497, 496), (0, 496, 498), (1, 499, 497), (496, 497, 499, 498), (0, 498, 500), (1, 501, 499), (498, 499, 501, 500), (0, 500, 502), (1, 503, 501), (500, 501, 503, 502), (0, 502, 504), (1, 505, 503), (502, 503, 505, 504), (0, 504, 506), (1, 507, 505), (504, 505, 507, 506), (0, 506, 508), (1, 509, 507), (506, 507, 509, 508), (0, 508, 510), (1, 511, 509), (508, 509, 511, 510), (0, 510, 512), (1, 513, 511), (510, 511, 513, 512), (0, 512, 514), (1, 515, 513), (512, 513, 515, 514), (0, 514, 516), (1, 517, 515), (514, 515, 517, 516), (0, 516, 518), (1, 519, 517), (516, 517, 519, 518), (0, 518, 520), (1, 521, 519), (518, 519, 521, 520), (0, 520, 522), (1, 523, 521), (520, 521, 523, 522), (0, 522, 524), (1, 525, 523), (522, 523, 525, 524), (0, 524, 526), (1, 527, 525), (524, 525, 527, 526), (0, 526, 528), (1, 529, 527), (526, 527, 529, 528), (0, 528, 530), (1, 531, 529), (528, 529, 531, 530), (0, 530, 532), (1, 533, 531), (530, 531, 533, 532), (0, 532, 534), (1, 535, 533), (532, 533, 535, 534), (0, 534, 536), (1, 537, 535), (534, 535, 537, 536), (0, 536, 538), (1, 539, 537), (536, 537, 539, 538), (0, 538, 540), (1, 541, 539), (538, 539, 541, 540), (0, 540, 542), (1, 543, 541), (540, 541, 543, 542), (0, 542, 544), (1, 545, 543), (542, 543, 545, 544), (0, 544, 546), (1, 547, 545), (544, 545, 547, 546), (0, 546, 548), (1, 549, 547), (546, 547, 549, 548), (0, 548, 550), (1, 551, 549), (548, 549, 551, 550), (0, 550, 552), (1, 553, 551), (550, 551, 553, 552), (0, 552, 554), (1, 555, 553), (552, 553, 555, 554), (0, 554, 556), (1, 557, 555), (554, 555, 557, 556), (0, 556, 558), (1, 559, 557), (556, 557, 559, 558), (0, 558, 560), (1, 561, 559), (558, 559, 561, 560), (0, 560, 562), (1, 563, 561), (560, 561, 563, 562), (0, 562, 564), (1, 565, 563), (562, 563, 565, 564), (0, 564, 566), (1, 567, 565), (564, 565, 567, 566), (0, 566, 568), (1, 569, 567), (566, 567, 569, 568), (0, 568, 570), (1, 571, 569), (568, 569, 571, 570), (0, 570, 572), (1, 573, 571), (570, 571, 573, 572), (0, 572, 574), (1, 575, 573), (572, 573, 575, 574), (0, 574, 576), (1, 577, 575), (574, 575, 577, 576), (0, 576, 578), (1, 579, 577), (576, 577, 579, 578), (0, 578, 580), (1, 581, 579), (578, 579, 581, 580), (0, 580, 582), (1, 583, 581), (580, 581, 583, 582), (0, 582, 584), (1, 585, 583), (582, 583, 585, 584), (0, 584, 586), (1, 587, 585), (584, 585, 587, 586), (0, 586, 588), (1, 589, 587), (586, 587, 589, 588), (0, 588, 590), (1, 591, 589), (588, 589, 591, 590), (0, 590, 592), (1, 593, 591), (590, 591, 593, 592), (0, 592, 594), (1, 595, 593), (592, 593, 595, 594), (0, 594, 596), (1, 597, 595), (594, 595, 597, 596), (0, 596, 598), (1, 599, 597), (596, 597, 599, 598), (0, 598, 600), (1, 601, 599), (598, 599, 601, 600), (0, 600, 602), (1, 603, 601), (600, 601, 603, 602), (0, 602, 604), (1, 605, 603), (602, 603, 605, 604), (0, 604, 606), (1, 607, 605), (604, 605, 607, 606), (0, 606, 608), (1, 609, 607), (606, 607, 609, 608), (0, 608, 610), (1, 611, 609), (608, 609, 611, 610), (0, 610, 612), (1, 613, 611), (610, 611, 613, 612), (0, 612, 614), (1, 615, 613), (612, 613, 615, 614), (0, 614, 616), (1, 617, 615), (614, 615, 617, 616), (0, 616, 618), (1, 619, 617), (616, 617, 619, 618), (0, 618, 620), (1, 621, 619), (618, 619, 621, 620), (0, 620, 622), (1, 623, 621), (620, 621, 623, 622), (0, 622, 624), (1, 625, 623), (622, 623, 625, 624), (0, 624, 626), (1, 627, 625), (624, 625, 627, 626), (0, 626, 628), (1, 629, 627), (626, 627, 629, 628), (0, 628, 630), (1, 631, 629), (628, 629, 631, 630), (0, 630, 632), (1, 633, 631), (630, 631, 633, 632), (0, 632, 634), (1, 635, 633), (632, 633, 635, 634), (0, 634, 636), (1, 637, 635), (634, 635, 637, 636), (0, 636, 638), (1, 639, 637), (636, 637, 639, 638), (0, 638, 640), (1, 641, 639), (638, 639, 641, 640), (0, 640, 642), (1, 643, 641), (640, 641, 643, 642), (0, 642, 644), (1, 645, 643), (642, 643, 645, 644), (0, 644, 646), (1, 647, 645), (644, 645, 647, 646), (0, 646, 648), (1, 649, 647), (646, 647, 649, 648), (0, 648, 650), (1, 651, 649), (648, 649, 651, 650), (0, 650, 652), (1, 653, 651), (650, 651, 653, 652), (0, 652, 654), (1, 655, 653), (652, 653, 655, 654), (0, 654, 656), (1, 657, 655), (654, 655, 657, 656), (0, 656, 658), (1, 659, 657), (656, 657, 659, 658), (0, 658, 660), (1, 661, 659), (658, 659, 661, 660), (0, 660, 662), (1, 663, 661), (660, 661, 663, 662), (0, 662, 664), (1, 665, 663), (662, 663, 665, 664), (0, 664, 666), (1, 667, 665), (664, 665, 667, 666), (0, 666, 668), (1, 669, 667), (666, 667, 669, 668), (0, 668, 670), (1, 671, 669), (668, 669, 671, 670), (0, 670, 672), (1, 673, 671), (670, 671, 673, 672), (0, 672, 674), (1, 675, 673), (672, 673, 675, 674), (0, 674, 676), (1, 677, 675), (674, 675, 677, 676), (0, 676, 678), (1, 679, 677), (676, 677, 679, 678), (0, 678, 680), (1, 681, 679), (678, 679, 681, 680), (0, 680, 682), (1, 683, 681), (680, 681, 683, 682), (0, 682, 684), (1, 685, 683), (682, 683, 685, 684), (0, 684, 686), (1, 687, 685), (684, 685, 687, 686), (0, 686, 688), (1, 689, 687), (686, 687, 689, 688), (0, 688, 690), (1, 691, 689), (688, 689, 691, 690), (0, 690, 692), (1, 693, 691), (690, 691, 693, 692), (0, 692, 694), (1, 695, 693), (692, 693, 695, 694), (0, 694, 696), (1, 697, 695), (694, 695, 697, 696), (0, 696, 698), (1, 699, 697), (696, 697, 699, 698), (0, 698, 700), (1, 701, 699), (698, 699, 701, 700), (0, 700, 702), (1, 703, 701), (700, 701, 703, 702), (0, 702, 704), (1, 705, 703), (702, 703, 705, 704), (0, 704, 706), (1, 707, 705), (704, 705, 707, 706), (0, 706, 708), (1, 709, 707), (706, 707, 709, 708), (0, 708, 710), (1, 711, 709), (708, 709, 711, 710), (0, 710, 712), (1, 713, 711), (710, 711, 713, 712), (0, 712, 714), (1, 715, 713), (712, 713, 715, 714), (0, 714, 716), (1, 717, 715), (714, 715, 717, 716), (0, 716, 718), (1, 719, 717), (716, 717, 719, 718), (0, 718, 720), (1, 721, 719), (718, 719, 721, 720), (0, 720, 722), (1, 723, 721), (720, 721, 723, 722), (0, 722, 724), (1, 725, 723), (722, 723, 725, 724), (0, 724, 726), (1, 727, 725), (724, 725, 727, 726), (0, 726, 728), (1, 729, 727), (726, 727, 729, 728), (0, 728, 730), (1, 731, 729), (728, 729, 731, 730), (0, 730, 732), (1, 733, 731), (730, 731, 733, 732), (0, 732, 734), (1, 735, 733), (732, 733, 735, 734), (0, 734, 736), (1, 737, 735), (734, 735, 737, 736), (0, 736, 738), (1, 739, 737), (736, 737, 739, 738), (0, 738, 740), (1, 741, 739), (738, 739, 741, 740), (0, 740, 742), (1, 743, 741), (740, 741, 743, 742), (0, 742, 744), (1, 745, 743), (742, 743, 745, 744), (0, 744, 746), (1, 747, 745), (744, 745, 747, 746), (0, 746, 748), (1, 749, 747), (746, 747, 749, 748), (0, 748, 750), (1, 751, 749), (748, 749, 751, 750), (0, 750, 752), (1, 753, 751), (750, 751, 753, 752), (0, 752, 754), (1, 755, 753), (752, 753, 755, 754), (0, 754, 756), (1, 757, 755), (754, 755, 757, 756), (0, 756, 758), (1, 759, 757), (756, 757, 759, 758), (0, 758, 760), (1, 761, 759), (758, 759, 761, 760), (0, 760, 762), (1, 763, 761), (760, 761, 763, 762), (0, 762, 764), (1, 765, 763), (762, 763, 765, 764), (0, 764, 766), (1, 767, 765), (764, 765, 767, 766), (0, 766, 768), (1, 769, 767), (766, 767, 769, 768), (0, 768, 770), (1, 771, 769), (768, 769, 771, 770), (0, 770, 772), (1, 773, 771), (770, 771, 773, 772), (0, 772, 774), (1, 775, 773), (772, 773, 775, 774), (0, 774, 776), (1, 777, 775), (774, 775, 777, 776), (0, 776, 778), (1, 779, 777), (776, 777, 779, 778), (0, 778, 780), (1, 781, 779), (778, 779, 781, 780), (0, 780, 782), (1, 783, 781), (780, 781, 783, 782), (0, 782, 784), (1, 785, 783), (782, 783, 785, 784), (0, 784, 786), (1, 787, 785), (784, 785, 787, 786), (0, 786, 788), (1, 789, 787), (786, 787, 789, 788), (0, 788, 790), (1, 791, 789), (788, 789, 791, 790), (0, 790, 792), (1, 793, 791), (790, 791, 793, 792), (0, 792, 794), (1, 795, 793), (792, 793, 795, 794), (0, 794, 796), (1, 797, 795), (794, 795, 797, 796), (0, 796, 798), (1, 799, 797), (796, 797, 799, 798), (0, 798, 800), (1, 801, 799), (798, 799, 801, 800), (0, 800, 802), (1, 803, 801), (800, 801, 803, 802), (0, 802, 804), (1, 805, 803), (802, 803, 805, 804), (0, 804, 806), (1, 807, 805), (804, 805, 807, 806), (0, 806, 808), (1, 809, 807), (806, 807, 809, 808), (0, 808, 810), (1, 811, 809), (808, 809, 811, 810), (0, 810, 812), (1, 813, 811), (810, 811, 813, 812), (0, 812, 814), (1, 815, 813), (812, 813, 815, 814), (0, 814, 816), (1, 817, 815), (814, 815, 817, 816), (0, 816, 818), (1, 819, 817), (816, 817, 819, 818), (0, 818, 820), (1, 821, 819), (818, 819, 821, 820), (0, 820, 822), (1, 823, 821), (820, 821, 823, 822), (0, 822, 824), (1, 825, 823), (822, 823, 825, 824), (0, 824, 826), (1, 827, 825), (824, 825, 827, 826), (0, 826, 828), (1, 829, 827), (826, 827, 829, 828), (0, 828, 830), (1, 831, 829), (828, 829, 831, 830), (0, 830, 832), (1, 833, 831), (830, 831, 833, 832), (0, 832, 834), (1, 835, 833), (832, 833, 835, 834), (0, 834, 836), (1, 837, 835), (834, 835, 837, 836), (0, 836, 838), (1, 839, 837), (836, 837, 839, 838), (0, 838, 840), (1, 841, 839), (838, 839, 841, 840), (0, 840, 842), (1, 843, 841), (840, 841, 843, 842), (0, 842, 844), (1, 845, 843), (842, 843, 845, 844), (0, 844, 846), (1, 847, 845), (844, 845, 847, 846), (0, 846, 848), (1, 849, 847), (846, 847, 849, 848), (0, 848, 850), (1, 851, 849), (848, 849, 851, 850), (0, 850, 852), (1, 853, 851), (850, 851, 853, 852), (0, 852, 854), (1, 855, 853), (852, 853, 855, 854), (0, 854, 856), (1, 857, 855), (854, 855, 857, 856), (0, 856, 858), (1, 859, 857), (856, 857, 859, 858), (0, 858, 860), (1, 861, 859), (858, 859, 861, 860), (0, 860, 862), (1, 863, 861), (860, 861, 863, 862), (0, 862, 864), (1, 865, 863), (862, 863, 865, 864), (0, 864, 866), (1, 867, 865), (864, 865, 867, 866), (0, 866, 868), (1, 869, 867), (866, 867, 869, 868), (0, 868, 870), (1, 871, 869), (868, 869, 871, 870), (0, 870, 872), (1, 873, 871), (870, 871, 873, 872), (0, 872, 874), (1, 875, 873), (872, 873, 875, 874), (0, 874, 876), (1, 877, 875), (874, 875, 877, 876), (0, 876, 878), (1, 879, 877), (876, 877, 879, 878), (0, 878, 880), (1, 881, 879), (878, 879, 881, 880), (0, 880, 882), (1, 883, 881), (880, 881, 883, 882), (0, 882, 884), (1, 885, 883), (882, 883, 885, 884), (0, 884, 886), (1, 887, 885), (884, 885, 887, 886), (0, 886, 888), (1, 889, 887), (886, 887, 889, 888), (0, 888, 890), (1, 891, 889), (888, 889, 891, 890), (0, 890, 892), (1, 893, 891), (890, 891, 893, 892), (0, 892, 894), (1, 895, 893), (892, 893, 895, 894), (0, 894, 896), (1, 897, 895), (894, 895, 897, 896), (0, 896, 898), (1, 899, 897), (896, 897, 899, 898), (0, 898, 900), (1, 901, 899), (898, 899, 901, 900), (0, 900, 902), (1, 903, 901), (900, 901, 903, 902), (0, 902, 904), (1, 905, 903), (902, 903, 905, 904), (0, 904, 906), (1, 907, 905), (904, 905, 907, 906), (0, 906, 908), (1, 909, 907), (906, 907, 909, 908), (0, 908, 910), (1, 911, 909), (908, 909, 911, 910), (0, 910, 912), (1, 913, 911), (910, 911, 913, 912), (0, 912, 914), (1, 915, 913), (912, 913, 915, 914), (0, 914, 916), (1, 917, 915), (914, 915, 917, 916), (0, 916, 918), (1, 919, 917), (916, 917, 919, 918), (0, 918, 920), (1, 921, 919), (918, 919, 921, 920), (0, 920, 922), (1, 923, 921), (920, 921, 923, 922), (0, 922, 924), (1, 925, 923), (922, 923, 925, 924), (0, 924, 926), (1, 927, 925), (924, 925, 927, 926), (0, 926, 928), (1, 929, 927), (926, 927, 929, 928), (0, 928, 930), (1, 931, 929), (928, 929, 931, 930), (0, 930, 932), (1, 933, 931), (930, 931, 933, 932), (0, 932, 934), (1, 935, 933), (932, 933, 935, 934), (0, 934, 936), (1, 937, 935), (934, 935, 937, 936), (0, 936, 938), (1, 939, 937), (936, 937, 939, 938), (0, 938, 940), (1, 941, 939), (938, 939, 941, 940), (0, 940, 942), (1, 943, 941), (940, 941, 943, 942), (0, 942, 944), (1, 945, 943), (942, 943, 945, 944), (0, 944, 946), (1, 947, 945), (944, 945, 947, 946), (0, 946, 948), (1, 949, 947), (946, 947, 949, 948), (0, 948, 950), (1, 951, 949), (948, 949, 951, 950), (0, 950, 952), (1, 953, 951), (950, 951, 953, 952), (0, 952, 954), (1, 955, 953), (952, 953, 955, 954), (0, 954, 956), (1, 957, 955), (954, 955, 957, 956), (0, 956, 958), (1, 959, 957), (956, 957, 959, 958), (0, 958, 960), (1, 961, 959), (958, 959, 961, 960), (0, 960, 962), (1, 963, 961), (960, 961, 963, 962), (0, 962, 964), (1, 965, 963), (962, 963, 965, 964), (0, 964, 966), (1, 967, 965), (964, 965, 967, 966), (0, 966, 968), (1, 969, 967), (966, 967, 969, 968), (0, 968, 970), (1, 971, 969), (968, 969, 971, 970), (0, 970, 972), (1, 973, 971), (970, 971, 973, 972), (0, 972, 974), (1, 975, 973), (972, 973, 975, 974), (0, 974, 976), (1, 977, 975), (974, 975, 977, 976), (0, 976, 978), (1, 979, 977), (976, 977, 979, 978), (0, 978, 980), (1, 981, 979), (978, 979, 981, 980), (0, 980, 982), (1, 983, 981), (980, 981, 983, 982), (0, 982, 984), (1, 985, 983), (982, 983, 985, 984), (0, 984, 986), (1, 987, 985), (984, 985, 987, 986), (0, 986, 988), (1, 989, 987), (986, 987, 989, 988), (0, 988, 990), (1, 991, 989), (988, 989, 991, 990), (0, 990, 992), (1, 993, 991), (990, 991, 993, 992), (0, 992, 994), (1, 995, 993), (992, 993, 995, 994), (0, 994, 996), (1, 997, 995), (994, 995, 997, 996), (0, 996, 998), (1, 999, 997), (996, 997, 999, 998), (0, 998, 1000), (1, 1001, 999), (998, 999, 1001, 1000), (0, 1000, 1002), (1, 1003, 1001), (1000, 1001, 1003, 1002), (0, 1002, 1004), (1, 1005, 1003), (1002, 1003, 1005, 1004), (0, 1004, 1006), (1, 1007, 1005), (1004, 1005, 1007, 1006), (0, 1006, 1008), (1, 1009, 1007), (1006, 1007, 1009, 1008), (0, 1008, 1010), (1, 1011, 1009), (1008, 1009, 1011, 1010), (0, 1010, 1012), (1, 1013, 1011), (1010, 1011, 1013, 1012), (0, 1012, 1014), (1, 1015, 1013), (1012, 1013, 1015, 1014), (0, 1014, 1016), (1, 1017, 1015), (1014, 1015, 1017, 1016), (0, 1016, 1018), (1, 1019, 1017), (1016, 1017, 1019, 1018), (0, 1018, 1020), (1, 1021, 1019), (1018, 1019, 1021, 1020), (0, 1020, 1022), (1, 1023, 1021), (1020, 1021, 1023, 1022), (0, 1022, 1024), (1, 1025, 1023), (1022, 1023, 1025, 1024), (0, 1024, 2), (1, 3, 1025), (1024, 1025, 3, 2)])
me_cylinder.use_remesh_preserve_volume = False
me_cylinder.use_remesh_preserve_attributes = False
me_cylinder.use_mirror_vertex_groups = False
me_cylinder.update()

# ---- objects
ob_cylinder = bpy.data.objects.new('Cylinder', me_cylinder)
ob_lamp = bpy.data.objects.new('Lamp', light_lamp)
ob_camera = bpy.data.objects.new('Camera', cam_camera)

# ---- transforms, parenting, visibility, modifiers, constraints
ob_cylinder.location = (0.0, 0.0, 0.0)
ob_cylinder.lineart.crease_threshold = 0.0
ob_lamp.location = (4.076, 1.005, 5.904)
ob_lamp.rotation_euler = (0.6503, 0.05522, 1.866)
ob_lamp.lock_rotations_4d = False
ob_lamp.empty_display_type = 'ARROWS'
ob_lamp.color = (0.0, 0.0, 0.0, 0.0)
ob_lamp.lineart.crease_threshold = 0.0
ob_camera.location = (7.481, -6.508, 5.344)
ob_camera.rotation_euler = (1.109, 0.01082, 0.8149)
ob_camera.lock_rotations_4d = False
ob_camera.empty_display_type = 'ARROWS'
ob_camera.color = (0.0, 0.0, 0.0, 0.0)
ob_camera.display_type = 'WIRE'
ob_camera.lineart.crease_threshold = 0.0

# ---- collection membership
col_collection_1.objects.link(ob_cylinder)
col_collection_1.objects.link(ob_lamp)
col_collection_1.objects.link(ob_camera)

# ---- scene / render settings (as saved in the file)
scene.camera = ob_camera
scene.frame_start = 1; scene.frame_end = 250; scene.frame_set(1)
scene.render.engine = 'BLENDER_EEVEE_NEXT'
scene.render.image_settings.compression = 90
scene.render.resolution_percentage = 50
scene.render.dither_intensity = 0.0
scene.cycles.use_denoising = False
scene.cycles.samples = 10
scene.cycles.sampling_pattern = 'TABULATED_SOBOL'
scene.cycles.light_sampling_threshold = 0.0
scene.cycles.use_adaptive_sampling = False
scene.cycles.use_light_tree = False
scene.cycles.blur_glossy = 0.0
scene.cycles.volume_bounces = 1
scene.cycles.pixel_filter_type = 'GAUSSIAN'
scene.cycles.sample_clamp_indirect = 0.0
scene.view_settings.view_transform = 'Standard'
bpy.context.view_layer.update()
